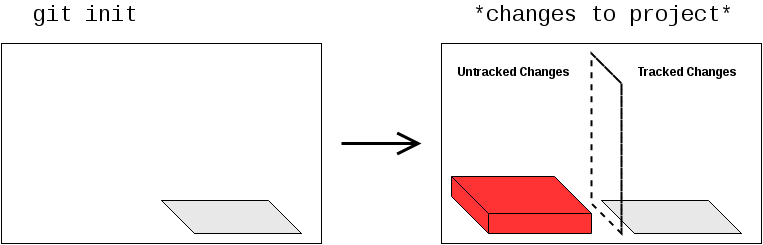

The diagram above was exported from draw.io. Its source (the exported page's mxGraphModel, read from the mxfile embedded in the PNG):
<mxGraphModel dx="925" dy="535" grid="1" gridSize="10" guides="1" tooltips="1" connect="1" arrows="1" fold="1" page="1" pageScale="1" pageWidth="850" pageHeight="1100" background="#ffffff" math="0" shadow="0">
  <root>
    <mxCell id="0" />
    <mxCell id="1" parent="0" />
    <mxCell id="19" style="edgeStyle=orthogonalEdgeStyle;rounded=0;html=1;endArrow=open;endFill=0;jettySize=auto;orthogonalLoop=1;endSize=18;strokeWidth=3;" edge="1" parent="1">
      <mxGeometry relative="1" as="geometry">
        <mxPoint x="380" y="180" as="sourcePoint" />
        <mxPoint x="460" y="180" as="targetPoint" />
      </mxGeometry>
    </mxCell>
    <mxCell id="20" value="&lt;font style=&quot;font-size: 22px&quot; face=&quot;Courier New&quot;&gt;git init&lt;/font&gt;" style="text;html=1;resizable=0;points=[];autosize=1;align=left;verticalAlign=top;spacingTop=-4;" vertex="1" parent="1">
      <mxGeometry x="70" y="38" width="120" height="20" as="geometry" />
    </mxCell>
    <mxCell id="27" value="" style="group" vertex="1" connectable="0" parent="1">
      <mxGeometry x="480" y="80" width="320" height="200" as="geometry" />
    </mxCell>
    <mxCell id="14" value="" style="whiteSpace=wrap;html=1;fillColor=none;" vertex="1" parent="27">
      <mxGeometry width="320" height="200" as="geometry" />
    </mxCell>
    <mxCell id="15" value="" style="shape=cube;whiteSpace=wrap;html=1;size=37;fillColor=#E8E8E8;" vertex="1" parent="27">
      <mxGeometry x="160" y="157" width="140" height="33" as="geometry" />
    </mxCell>
    <mxCell id="21" value="" style="shape=cube;whiteSpace=wrap;html=1;size=37;fillColor=#FF3333;" vertex="1" parent="27">
      <mxGeometry x="10" y="133" width="140" height="57" as="geometry" />
    </mxCell>
    <mxCell id="23" value="" style="shape=cube;whiteSpace=wrap;html=1;size=37;fillColor=none;dashed=1;perimeterSpacing=1;strokeWidth=2;comic=0;" vertex="1" parent="27">
      <mxGeometry x="150" y="10" width="30" height="180" as="geometry" />
    </mxCell>
    <mxCell id="24" value="&lt;b&gt;Untracked Changes&lt;/b&gt;&lt;br&gt;" style="text;html=1;resizable=0;points=[];autosize=1;align=left;verticalAlign=top;spacingTop=-4;" vertex="1" parent="27">
      <mxGeometry x="15" y="20" width="130" height="20" as="geometry" />
    </mxCell>
    <mxCell id="26" value="&lt;b&gt;Tracked Changes&lt;/b&gt;&lt;br&gt;" style="text;html=1;resizable=0;points=[];autosize=1;align=left;verticalAlign=top;spacingTop=-4;" vertex="1" parent="27">
      <mxGeometry x="195" y="20" width="110" height="20" as="geometry" />
    </mxCell>
    <mxCell id="28" value="" style="group;fontStyle=4" vertex="1" connectable="0" parent="1">
      <mxGeometry x="40" y="80" width="320" height="200" as="geometry" />
    </mxCell>
    <mxCell id="29" value="" style="whiteSpace=wrap;html=1;fillColor=none;" vertex="1" parent="28">
      <mxGeometry width="320" height="200" as="geometry" />
    </mxCell>
    <mxCell id="30" value="" style="shape=cube;whiteSpace=wrap;html=1;size=37;fillColor=#E8E8E8;" vertex="1" parent="28">
      <mxGeometry x="160" y="157" width="140" height="33" as="geometry" />
    </mxCell>
    <mxCell id="36" value="&lt;font face=&quot;Courier New&quot;&gt;&lt;span style=&quot;font-size: 22px ; line-height: 26.4px&quot;&gt;*changes to project*&lt;/span&gt;&lt;/font&gt;" style="text;html=1;resizable=0;points=[];autosize=1;align=left;verticalAlign=top;spacingTop=-4;" vertex="1" parent="1">
      <mxGeometry x="510" y="38" width="280" height="30" as="geometry" />
    </mxCell>
  </root>
</mxGraphModel>